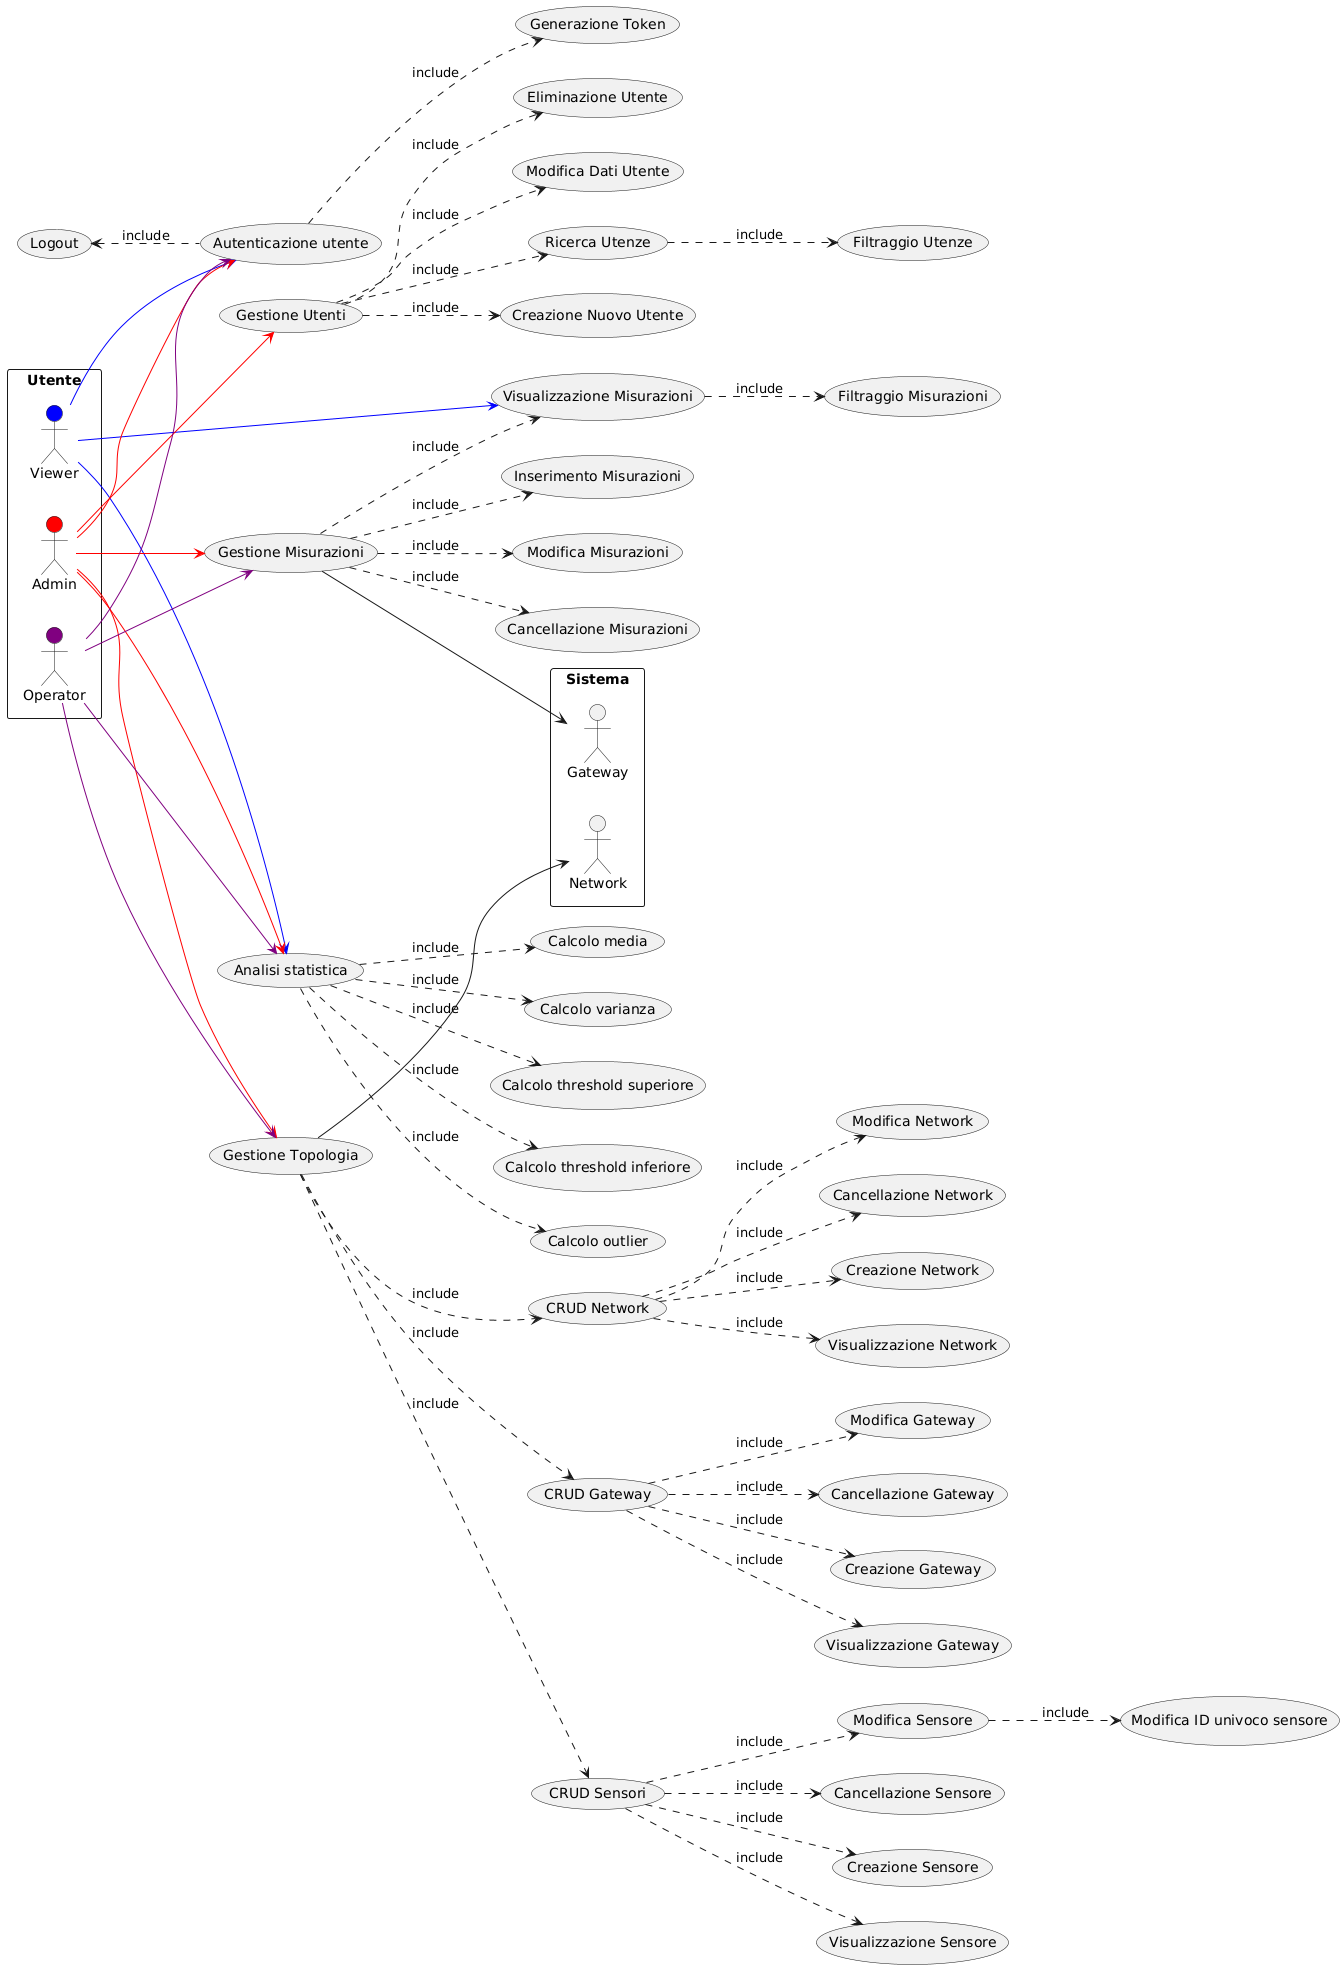

The diagram above was rendered by PlantUML. Its source (embedded in the PNG):
@startuml
left to right direction

rectangle Utente {
actor Admin #red
actor Operator #purple
actor Viewer #blue
}

rectangle Sistema {
actor Network
actor Gateway
}

usecase "Autenticazione utente" as UC1
usecase "Gestione Utenti" as UC2
usecase "Creazione Nuovo Utente" as UC8
usecase "Eliminazione Utente" as UC9
usecase "Modifica Dati Utente" as UC10
usecase "Logout" as UC11
usecase "Ricerca Utenze" as UC12
usecase "Filtraggio Utenze" as UC13
usecase "Gestione Misurazioni" as UC14
usecase "Inserimento Misurazioni" as UC15
usecase "Modifica Misurazioni" as UC16
usecase "Cancellazione Misurazioni" as UC17
usecase "Visualizzazione Misurazioni" as UC18
usecase "Filtraggio Misurazioni" as UC19
usecase "Gestione Topologia" as UC20
usecase "CRUD Network" as UC21
usecase "CRUD Gateway" as UC22
usecase "CRUD Sensori" as UC23
usecase "Creazione Network" as UC24
usecase "Visualizzazione Network" as UC25
usecase "Modifica Network" as UC26
usecase "Cancellazione Network" as UC27
usecase "Creazione Gateway" as UC28
usecase "Visualizzazione Gateway" as UC29
usecase "Modifica Gateway" as UC30
usecase "Cancellazione Gateway" as UC31
usecase "Creazione Sensore" as UC32
usecase "Visualizzazione Sensore" as UC33
usecase "Modifica Sensore" as UC34
usecase "Cancellazione Sensore" as UC35
usecase "Modifica ID univoco sensore" as UC36
usecase "Generazione Token" as UC37
usecase "Analisi statistica" as UC38
usecase "Calcolo media" as UC39
usecase "Calcolo varianza" as UC40
usecase "Calcolo threshold superiore" as UC41
usecase "Calcolo threshold inferiore" as UC42
usecase "Calcolo outlier" as UC43

UC1 .u.> UC11 : include
UC1 .d.> UC37 : include
UC2 ..> UC8 : include
UC2 ..> UC9 : include
UC2 ..> UC10 : include
UC2 ..> UC12 : include
UC12 ..> UC13 : include
UC14 ..> UC15 : include
UC14 ..> UC16 : include
UC14 ..> UC17 : include
UC14 ..> UC18 : include
UC18 ..> UC19 : include
UC20 ..> UC21 : include
UC20 ..> UC22 : include
UC20 ..> UC23 : include
UC21 ..> UC24 : include
UC21 ..> UC25 : include
UC21 ..> UC26 : include
UC21 ..> UC27 : include
UC22 ..> UC28 : include
UC22 ..> UC29 : include
UC22 ..> UC30 : include
UC22 ..> UC31 : include
UC23 ..> UC32 : include
UC23 ..> UC33 : include
UC23 ..> UC34 : include
UC23 ..> UC35 : include
UC34 ..> UC36 : include
UC38 ..> UC39 : include
UC38 ..> UC40 : include
UC38 ..> UC41 : include
UC38 ..> UC42 : include
UC38 ..> UC43 : include

Viewer --> UC1 #blue
Viewer --> UC18 #blue
Viewer --> UC38 #blue
Admin --> UC1 #red
Admin --> UC2 #red
Admin --> UC14 #red
Admin --> UC20 #red
Admin --> UC38 #red
Operator --> UC1 #purple
Operator --> UC14 #purple
Operator --> UC20 #purple
Operator --> UC38 #purple
UC14 --> Gateway
UC20 --> Network
@enduml